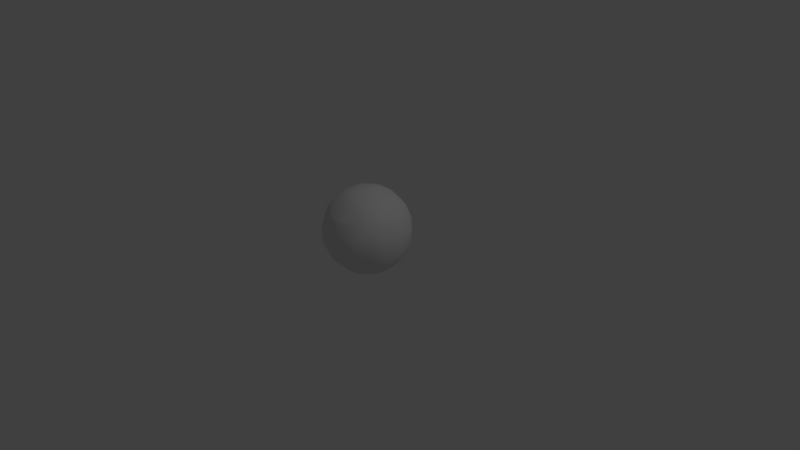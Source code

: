 # Source: sphere.blend  (saved by Blender 2.79.0; exported with 4.5.12 LTS)
import bpy
from mathutils import Matrix  # noqa: F401  (used for matrix-valued properties, if any)

bpy.ops.wm.read_factory_settings(use_empty=True)
scene = bpy.context.scene
scene.name = 'Scene'

# ---- collections
col_collection_1 = bpy.data.collections.new('Collection 1'); scene.collection.children.link(col_collection_1)

# ---- materials (node trees are filled in below, after node groups)
mat_material_010 = bpy.data.materials.new('Material.010')
mat_material_010.alpha_threshold = 0.0
mat_material_010.use_transparent_shadow = False
mat_material_010.roughness = 0.5

# ---- material node trees

# ---- world
world_world = bpy.data.worlds.new('World'); scene.world = world_world
world_world.color = (0.05088, 0.05088, 0.05088)
world_world.use_sun_shadow = False
world_world.sun_shadow_jitter_overblur = 0.0
world_world.cycles.sampling_method = 'MANUAL'

# ---- cameras
cam_camera = bpy.data.cameras.new('Camera')
cam_camera.clip_end = 100.0
cam_camera.lens = 35.0
cam_camera.sensor_width = 32.0
cam_camera.sensor_height = 18.0
cam_camera.ortho_scale = 7.314
cam_camera.dof.focus_distance = 0.0
cam_camera.dof.aperture_fstop = 128.0

# ---- lights
light_lamp = bpy.data.lights.new('Lamp', 'POINT')
light_lamp.transmission_factor = 0.0
light_lamp.cutoff_distance = 30.0
light_lamp.energy = 100.0
light_lamp.shadow_buffer_clip_start = 1.001
light_lamp.shadow_soft_size = 0.1
light_lamp.shadow_maximum_resolution = 0.006
light_lamp.use_absolute_resolution = True

# ---- meshes
me_mesh_001 = bpy.data.meshes.new('Mesh.001')
me_mesh_001.from_pydata([(0.3, 0.3, 0.3879), (0.3, 0.3879, 0.3), (0.3879, 0.3, 0.3), (0.3, 0.4804, 0.1), (0.4804, 0.3, 0.1), (0.3, 0.4804, -0.1), (0.4804, 0.3, -0.1), (0.5, 0.2651, -0.1), (0.5, 0.2651, 0.1), (0.5576, 0.1, -0.1), (0.5576, 0.1, 0.1), (0.5, 0.1, -0.2651), (0.5, -0.1, -0.2651), (0.5576, -0.1, -0.1), (0.5, -0.2651, -0.1), (0.5, -0.2651, 0.1), (0.5576, -0.1, 0.1), (0.5, -0.1, 0.2651), (0.5, 0.1, 0.2651), (0.4804, -0.1, 0.3), (0.4804, 0.1, 0.3), (0.3, -0.1, 0.4804), (0.3, 0.1, 0.4804), (0.2651, -0.1, 0.5), (0.2651, 0.1, 0.5), (0.1, -0.1, 0.5576), (0.1, 0.1, 0.5576), (0.1, -0.2651, 0.5), (-0.1, -0.1, 0.5576), (-0.1, -0.2651, 0.5), (-0.1, -0.3, 0.4804), (0.1, -0.3, 0.4804), (0.1, -0.4804, 0.3), (-0.1, -0.4804, 0.3), (-0.1, -0.5, 0.2651), (0.1, -0.5, 0.2651), (0.1, -0.5576, 0.1), (-0.1, -0.5576, 0.1), (-0.1, -0.5576, -0.1), (0.1, -0.5576, -0.1), (-0.1, -0.5, -0.2651), (0.1, -0.5, -0.2651), (0.1, -0.4804, -0.3), (-0.1, -0.4804, -0.3), (-0.1, -0.3, -0.4804), (0.1, -0.3, -0.4804), (0.1, -0.2651, -0.5), (-0.1, -0.2651, -0.5), (-0.1, -0.1, -0.5576), (0.1, -0.1, -0.5576), (0.1, 0.1, -0.5576), (-0.1, 0.1, -0.5576), (0.1, 0.2651, -0.5), (-0.1, 0.2651, -0.5), (-0.1, 0.3, -0.4804), (0.1, 0.3, -0.4804), (0.1, 0.4804, -0.3), (-0.1, 0.4804, -0.3), (-0.1, 0.5, -0.2651), (0.1, 0.5, -0.2651), (0.1, 0.5576, -0.1), (-0.1, 0.5576, -0.1), (0.1, 0.5576, 0.1), (-0.1, 0.5576, 0.1), (-0.1, 0.5, 0.2651), (0.1, 0.5, 0.2651), (0.1, 0.4804, 0.3), (-0.1, 0.4804, 0.3), (-0.1, 0.3, 0.4804), (0.1, 0.3, 0.4804), (0.1, 0.2651, 0.5), (-0.1, 0.2651, 0.5), (-0.1, 0.1, 0.5576), (-0.2651, 0.1, 0.5), (-0.2651, -0.1, 0.5), (-0.3, -0.1, 0.4804), (-0.3, 0.1, 0.4804), (-0.4804, -0.1, 0.3), (-0.4804, 0.1, 0.3), (-0.5, -0.1, 0.2651), (-0.5, 0.1, 0.2651), (-0.5, 0.2651, 0.1), (-0.4804, 0.3, 0.1), (-0.3879, 0.3, 0.3), (-0.5, 0.2651, -0.1), (-0.4804, 0.3, -0.1), (-0.5, 0.1, -0.2651), (-0.4804, 0.1, -0.3), (-0.3879, 0.3, -0.3), (-0.3, 0.3879, -0.3), (-0.3, 0.4804, -0.1), (-0.3, 0.3, -0.3879), (-0.5, -0.1, -0.2651), (-0.4804, -0.1, -0.3), (-0.3, -0.1, -0.4804), (-0.3, 0.1, -0.4804), (-0.3, -0.3, -0.3879), (-0.3879, -0.3, -0.3), (-0.2651, -0.1, -0.5), (-0.2651, 0.1, -0.5), (-0.5, -0.2651, -0.1), (-0.4804, -0.3, -0.1), (-0.5, -0.2651, 0.1), (-0.4804, -0.3, 0.1), (-0.3, -0.4804, -0.1), (-0.3, -0.4804, 0.1), (-0.2651, -0.5, 0.1), (-0.2651, -0.5, -0.1), (-0.5576, -0.1, -0.1), (-0.5576, -0.1, 0.1), (-0.5576, 0.1, -0.1), (-0.5576, 0.1, 0.1), (-0.3, -0.3879, -0.3), (-0.3, 0.4804, 0.1), (-0.2651, 0.5, -0.1), (-0.2651, 0.5, 0.1), (-0.3, 0.3879, 0.3), (-0.3, 0.3, 0.3879), (-0.3879, -0.3, 0.3), (-0.3, -0.3, 0.3879), (-0.3, -0.3879, 0.3), (0.2651, 0.5, -0.1), (0.2651, 0.5, 0.1), (0.3, 0.3, -0.3879), (0.3, 0.3879, -0.3), (0.3879, 0.3, -0.3), (0.3, 0.1, -0.4804), (0.4804, 0.1, -0.3), (0.3, -0.1, -0.4804), (0.4804, -0.1, -0.3), (0.3, -0.3, -0.3879), (0.3879, -0.3, -0.3), (0.3, -0.3879, -0.3), (0.3, -0.4804, -0.1), (0.4804, -0.3, -0.1), (0.3, -0.4804, 0.1), (0.4804, -0.3, 0.1), (0.3, -0.3879, 0.3), (0.3879, -0.3, 0.3), (0.3, -0.3, 0.3879), (0.2651, -0.5, -0.1), (0.2651, -0.5, 0.1), (0.2651, 0.1, -0.5), (0.2651, -0.1, -0.5)], [], [(2, 1, 0), (2, 3, 1), (4, 5, 3), (4, 7, 6), (10, 7, 8), (7, 9, 11), (9, 12, 11), (13, 14, 12), (16, 14, 13), (15, 16, 17), (10, 17, 16), (20, 17, 18), (20, 21, 19), (24, 21, 22), (24, 25, 23), (27, 23, 25), (27, 28, 29), (27, 30, 31), (32, 30, 33), (32, 34, 35), (36, 34, 37), (36, 38, 39), (39, 40, 41), (42, 40, 43), (42, 44, 45), (46, 44, 47), (46, 48, 49), (50, 48, 51), (52, 51, 53), (52, 54, 55), (56, 54, 57), (56, 58, 59), (60, 58, 61), (62, 61, 63), (62, 64, 65), (66, 64, 67), (66, 68, 69), (70, 68, 71), (70, 72, 26), (71, 73, 72), (73, 28, 72), (73, 75, 74), (78, 75, 76), (78, 79, 77), (83, 81, 80), (78, 83, 80), (82, 84, 81), (88, 86, 85), (84, 85, 86), (85, 89, 88), (88, 89, 91), (87, 92, 86), (87, 94, 93), (93, 96, 97), (99, 94, 95), (97, 100, 92), (93, 97, 92), (103, 100, 101), (103, 104, 105), (106, 104, 107), (109, 100, 102), (109, 102, 79), (111, 108, 109), (101, 112, 104), (100, 108, 92), (110, 92, 108), (110, 84, 86), (82, 90, 85), (115, 90, 113), (111, 84, 110), (83, 113, 82), (116, 83, 117), (118, 79, 103), (102, 103, 79), (111, 79, 80), (83, 76, 117), (77, 119, 75), (118, 120, 119), (63, 115, 64), (122, 60, 62), (115, 61, 114), (60, 121, 59), (114, 61, 58), (124, 55, 56), (124, 125, 123), (125, 126, 123), (127, 128, 126), (129, 130, 128), (131, 132, 130), (134, 132, 131), (136, 133, 134), (138, 135, 136), (137, 138, 139), (141, 133, 135), (142, 128, 143), (57, 91, 89), (142, 55, 126), (123, 126, 55), (53, 95, 54), (91, 54, 95), (99, 53, 51), (142, 49, 50), (99, 48, 98), (143, 46, 49), (47, 98, 48), (143, 130, 45), (46, 143, 45), (47, 96, 98), (94, 98, 96), (43, 96, 44), (132, 140, 41), (42, 132, 41), (107, 112, 40), (43, 40, 112), (140, 39, 41), (38, 107, 40), (141, 39, 140), (106, 38, 37), (106, 37, 34), (137, 35, 135), (141, 135, 35), (34, 120, 105), (106, 34, 105), (137, 31, 32), (33, 119, 120), (74, 29, 28), (26, 28, 25), (24, 0, 69), (70, 24, 69), (136, 14, 15), (127, 12, 129), (10, 13, 9), (122, 5, 121), (2, 18, 4), (8, 4, 18), (1, 122, 65), (66, 1, 65), (6, 124, 5), (2, 22, 20), (10, 8, 18), (125, 7, 11), (127, 125, 11), (19, 139, 138), (138, 15, 17), (19, 138, 17), (131, 12, 134), (14, 134, 12), (1, 69, 0), (122, 62, 65), (124, 59, 5), (121, 5, 59), (24, 70, 26), (52, 142, 50), (23, 31, 21), (139, 21, 31), (36, 141, 35), (132, 45, 130), (67, 117, 68), (64, 113, 67), (116, 67, 113), (58, 89, 114), (90, 114, 89), (71, 117, 76), (73, 71, 76), (81, 111, 80), (88, 95, 87), (74, 119, 29), (30, 29, 119), (118, 105, 120), (112, 97, 96), (2, 4, 3), (4, 6, 5), (4, 8, 7), (10, 9, 7), (9, 13, 12), (16, 15, 14), (10, 18, 17), (20, 19, 17), (20, 22, 21), (24, 23, 21), (24, 26, 25), (27, 25, 28), (27, 29, 30), (32, 31, 30), (32, 33, 34), (36, 35, 34), (36, 37, 38), (39, 38, 40), (42, 41, 40), (42, 43, 44), (46, 45, 44), (46, 47, 48), (50, 49, 48), (52, 50, 51), (52, 53, 54), (56, 55, 54), (56, 57, 58), (60, 59, 58), (62, 60, 61), (62, 63, 64), (66, 65, 64), (66, 67, 68), (70, 69, 68), (70, 71, 72), (73, 74, 28), (73, 76, 75), (78, 77, 75), (78, 80, 79), (83, 82, 81), (82, 85, 84), (88, 87, 86), (85, 90, 89), (87, 93, 92), (87, 95, 94), (93, 94, 96), (99, 98, 94), (97, 101, 100), (103, 102, 100), (103, 101, 104), (106, 105, 104), (109, 108, 100), (111, 110, 108), (101, 97, 112), (110, 86, 92), (82, 113, 90), (115, 114, 90), (111, 81, 84), (83, 116, 113), (118, 77, 79), (111, 109, 79), (83, 78, 76), (77, 118, 119), (122, 121, 60), (115, 63, 61), (124, 123, 55), (125, 127, 126), (127, 129, 128), (129, 131, 130), (134, 133, 132), (136, 135, 133), (138, 137, 135), (141, 140, 133), (142, 126, 128), (57, 54, 91), (142, 52, 55), (53, 99, 95), (142, 143, 49), (99, 51, 48), (143, 128, 130), (47, 44, 96), (43, 112, 96), (132, 133, 140), (107, 104, 112), (141, 36, 39), (106, 107, 38), (137, 32, 35), (34, 33, 120), (137, 139, 31), (33, 30, 119), (26, 72, 28), (24, 22, 0), (136, 134, 14), (127, 11, 12), (10, 16, 13), (122, 3, 5), (2, 20, 18), (1, 3, 122), (6, 125, 124), (2, 0, 22), (125, 6, 7), (19, 21, 139), (138, 136, 15), (131, 129, 12), (1, 66, 69), (124, 56, 59), (23, 27, 31), (132, 42, 45), (67, 116, 117), (64, 115, 113), (58, 57, 89), (71, 68, 117), (88, 91, 95), (74, 75, 119), (118, 103, 105)])
me_mesh_001.polygons.foreach_set('use_smooth', [True] * 284)
_uv = me_mesh_001.uv_layers.new(name='UVMap')
_uv.uv.foreach_set('vector', [0.0, 0.0, 1.0, 0.0, 1.0, 1.0, 0.0, 0.0, 1.0, 0.0, 1.0, 1.0, 0.0, 0.0, 1.0, 0.0, 1.0, 1.0, 0.0, 0.0, 1.0, 0.0, 1.0, 1.0, 0.0, 0.0, 1.0, 0.0, 1.0, 1.0, 0.0, 0.0, 1.0, 0.0, 1.0, 1.0, 0.0, 0.0, 1.0, 0.0, 1.0, 1.0, 0.0, 0.0, 1.0, 0.0, 1.0, 1.0, 0.0, 0.0, 1.0, 0.0, 1.0, 1.0, 0.0, 0.0, 1.0, 0.0, 1.0, 1.0, 0.0, 0.0, 1.0, 0.0, 1.0, 1.0, 0.0, 0.0, 1.0, 0.0, 1.0, 1.0, 0.0, 0.0, 1.0, 0.0, 1.0, 1.0, 0.0, 0.0, 1.0, 0.0, 1.0, 1.0, 0.0, 0.0, 1.0, 0.0, 1.0, 1.0, 0.0, 0.0, 1.0, 0.0, 1.0, 1.0, 0.0, 0.0, 1.0, 0.0, 1.0, 1.0, 0.0, 0.0, 1.0, 0.0, 1.0, 1.0, 0.0, 0.0, 1.0, 0.0, 1.0, 1.0, 0.0, 0.0, 1.0, 0.0, 1.0, 1.0, 0.0, 0.0, 1.0, 0.0, 1.0, 1.0, 0.0, 0.0, 1.0, 0.0, 1.0, 1.0, 0.0, 0.0, 1.0, 0.0, 1.0, 1.0, 0.0, 0.0, 1.0, 0.0, 1.0, 1.0, 0.0, 0.0, 1.0, 0.0, 1.0, 1.0, 0.0, 0.0, 1.0, 0.0, 1.0, 1.0, 0.0, 0.0, 1.0, 0.0, 1.0, 1.0, 0.0, 0.0, 1.0, 0.0, 1.0, 1.0, 0.0, 0.0, 1.0, 0.0, 1.0, 1.0, 0.0, 0.0, 1.0, 0.0, 1.0, 1.0, 0.0, 0.0, 1.0, 0.0, 1.0, 1.0, 0.0, 0.0, 1.0, 0.0, 1.0, 1.0, 0.0, 0.0, 1.0, 0.0, 1.0, 1.0, 0.0, 0.0, 1.0, 0.0, 1.0, 1.0, 0.0, 0.0, 1.0, 0.0, 1.0, 1.0, 0.0, 0.0, 1.0, 0.0, 1.0, 1.0, 0.0, 0.0, 1.0, 0.0, 1.0, 1.0, 0.0, 0.0, 1.0, 0.0, 1.0, 1.0, 0.0, 0.0, 1.0, 0.0, 1.0, 1.0, 0.0, 0.0, 1.0, 0.0, 1.0, 1.0, 0.0, 0.0, 1.0, 0.0, 1.0, 1.0, 0.0, 0.0, 1.0, 0.0, 1.0, 1.0, 0.0, 0.0, 1.0, 0.0, 1.0, 1.0, 0.0, 0.0, 1.0, 0.0, 1.0, 1.0, 0.0, 0.0, 1.0, 0.0, 1.0, 1.0, 0.0, 0.0, 1.0, 0.0, 1.0, 1.0, 0.0, 0.0, 1.0, 0.0, 1.0, 1.0, 0.0, 0.0, 1.0, 0.0, 1.0, 1.0, 0.0, 0.0, 1.0, 0.0, 1.0, 1.0, 0.0, 0.0, 1.0, 0.0, 1.0, 1.0, 0.0, 0.0, 1.0, 0.0, 1.0, 1.0, 0.0, 0.0, 1.0, 0.0, 1.0, 1.0, 0.0, 0.0, 1.0, 0.0, 1.0, 1.0, 0.0, 0.0, 1.0, 0.0, 1.0, 1.0, 0.0, 0.0, 1.0, 0.0, 1.0, 1.0, 0.0, 0.0, 1.0, 0.0, 1.0, 1.0, 0.0, 0.0, 1.0, 0.0, 1.0, 1.0, 0.0, 0.0, 1.0, 0.0, 1.0, 1.0, 0.0, 0.0, 1.0, 0.0, 1.0, 1.0, 0.0, 0.0, 1.0, 0.0, 1.0, 1.0, 0.0, 0.0, 1.0, 0.0, 1.0, 1.0, 0.0, 0.0, 1.0, 0.0, 1.0, 1.0, 0.0, 0.0, 1.0, 0.0, 1.0, 1.0, 0.0, 0.0, 1.0, 0.0, 1.0, 1.0, 0.0, 0.0, 1.0, 0.0, 1.0, 1.0, 0.0, 0.0, 1.0, 0.0, 1.0, 1.0, 0.0, 0.0, 1.0, 0.0, 1.0, 1.0, 0.0, 0.0, 1.0, 0.0, 1.0, 1.0, 0.0, 0.0, 1.0, 0.0, 1.0, 1.0, 0.0, 0.0, 1.0, 0.0, 1.0, 1.0, 0.0, 0.0, 1.0, 0.0, 1.0, 1.0, 0.0, 0.0, 1.0, 0.0, 1.0, 1.0, 0.0, 0.0, 1.0, 0.0, 1.0, 1.0, 0.0, 0.0, 1.0, 0.0, 1.0, 1.0, 0.0, 0.0, 1.0, 0.0, 1.0, 1.0, 0.0, 0.0, 1.0, 0.0, 1.0, 1.0, 0.0, 0.0, 1.0, 0.0, 1.0, 1.0, 0.0, 0.0, 1.0, 0.0, 1.0, 1.0, 0.0, 0.0, 1.0, 0.0, 1.0, 1.0, 0.0, 0.0, 1.0, 0.0, 1.0, 1.0, 0.0, 0.0, 1.0, 0.0, 1.0, 1.0, 0.0, 0.0, 1.0, 0.0, 1.0, 1.0, 0.0, 0.0, 1.0, 0.0, 1.0, 1.0, 0.0, 0.0, 1.0, 0.0, 1.0, 1.0, 0.0, 0.0, 1.0, 0.0, 1.0, 1.0, 0.0, 0.0, 1.0, 0.0, 1.0, 1.0, 0.0, 0.0, 1.0, 0.0, 1.0, 1.0, 0.0, 0.0, 1.0, 0.0, 1.0, 1.0, 0.0, 0.0, 1.0, 0.0, 1.0, 1.0, 0.0, 0.0, 1.0, 0.0, 1.0, 1.0, 0.0, 0.0, 1.0, 0.0, 1.0, 1.0, 0.0, 0.0, 1.0, 0.0, 1.0, 1.0, 0.0, 0.0, 1.0, 0.0, 1.0, 1.0, 0.0, 0.0, 1.0, 0.0, 1.0, 1.0, 0.0, 0.0, 1.0, 0.0, 1.0, 1.0, 0.0, 0.0, 1.0, 0.0, 1.0, 1.0, 0.0, 0.0, 1.0, 0.0, 1.0, 1.0, 0.0, 0.0, 1.0, 0.0, 1.0, 1.0, 0.0, 0.0, 1.0, 0.0, 1.0, 1.0, 0.0, 0.0, 1.0, 0.0, 1.0, 1.0, 0.0, 0.0, 1.0, 0.0, 1.0, 1.0, 0.0, 0.0, 1.0, 0.0, 1.0, 1.0, 0.0, 0.0, 1.0, 0.0, 1.0, 1.0, 0.0, 0.0, 1.0, 0.0, 1.0, 1.0, 0.0, 0.0, 1.0, 0.0, 1.0, 1.0, 0.0, 0.0, 1.0, 0.0, 1.0, 1.0, 0.0, 0.0, 1.0, 0.0, 1.0, 1.0, 0.0, 0.0, 1.0, 0.0, 1.0, 1.0, 0.0, 0.0, 1.0, 0.0, 1.0, 1.0, 0.0, 0.0, 1.0, 0.0, 1.0, 1.0, 0.0, 0.0, 1.0, 0.0, 1.0, 1.0, 0.0, 0.0, 1.0, 0.0, 1.0, 1.0, 0.0, 0.0, 1.0, 0.0, 1.0, 1.0, 0.0, 0.0, 1.0, 0.0, 1.0, 1.0, 0.0, 0.0, 1.0, 0.0, 1.0, 1.0, 0.0, 0.0, 1.0, 0.0, 1.0, 1.0, 0.0, 0.0, 1.0, 0.0, 1.0, 1.0, 0.0, 0.0, 1.0, 0.0, 1.0, 1.0, 0.0, 0.0, 1.0, 0.0, 1.0, 1.0, 0.0, 0.0, 1.0, 0.0, 1.0, 1.0, 0.0, 0.0, 1.0, 0.0, 1.0, 1.0, 0.0, 0.0, 1.0, 0.0, 1.0, 1.0, 0.0, 0.0, 1.0, 0.0, 1.0, 1.0, 0.0, 0.0, 1.0, 0.0, 1.0, 1.0, 0.0, 0.0, 1.0, 0.0, 1.0, 1.0, 0.0, 0.0, 1.0, 0.0, 1.0, 1.0, 0.0, 0.0, 1.0, 0.0, 1.0, 1.0, 0.0, 0.0, 1.0, 0.0, 1.0, 1.0, 0.0, 0.0, 1.0, 0.0, 1.0, 1.0, 0.0, 0.0, 1.0, 0.0, 1.0, 1.0, 0.0, 0.0, 1.0, 0.0, 1.0, 1.0, 0.0, 0.0, 1.0, 0.0, 1.0, 1.0, 0.0, 0.0, 1.0, 0.0, 1.0, 1.0, 0.0, 0.0, 1.0, 0.0, 1.0, 1.0, 0.0, 0.0, 1.0, 0.0, 1.0, 1.0, 0.0, 0.0, 1.0, 0.0, 1.0, 1.0, 0.0, 0.0, 1.0, 0.0, 1.0, 1.0, 0.0, 0.0, 1.0, 0.0, 1.0, 1.0, 0.0, 0.0, 1.0, 0.0, 1.0, 1.0, 0.0, 0.0, 1.0, 0.0, 1.0, 1.0, 0.0, 0.0, 1.0, 0.0, 1.0, 1.0, 0.0, 0.0, 1.0, 0.0, 1.0, 1.0, 0.0, 0.0, 1.0, 0.0, 1.0, 1.0, 0.0, 0.0, 1.0, 0.0, 1.0, 1.0, 0.0, 0.0, 1.0, 0.0, 1.0, 1.0, 0.0, 0.0, 1.0, 0.0, 1.0, 1.0, 0.0, 0.0, 1.0, 0.0, 1.0, 1.0, 0.0, 0.0, 1.0, 0.0, 1.0, 1.0, 0.0, 0.0, 1.0, 0.0, 1.0, 1.0, 0.0, 0.0, 1.0, 0.0, 1.0, 1.0, 0.0, 0.0, 1.0, 0.0, 1.0, 1.0, 0.0, 0.0, 1.0, 0.0, 1.0, 1.0, 0.0, 0.0, 1.0, 0.0, 1.0, 1.0, 0.0, 0.0, 1.0, 0.0, 1.0, 1.0, 0.0, 0.0, 1.0, 0.0, 1.0, 1.0, 0.0, 0.0, 1.0, 0.0, 1.0, 1.0, 0.0, 0.0, 1.0, 0.0, 1.0, 1.0, 0.0, 0.0, 1.0, 0.0, 1.0, 1.0, 0.0, 0.0, 1.0, 0.0, 1.0, 1.0, 0.0, 0.0, 1.0, 0.0, 1.0, 1.0, 0.0, 0.0, 1.0, 0.0, 1.0, 1.0, 0.0, 0.0, 1.0, 0.0, 1.0, 1.0, 0.0, 0.0, 1.0, 0.0, 1.0, 1.0, 0.0, 0.0, 1.0, 0.0, 1.0, 1.0, 0.0, 0.0, 1.0, 0.0, 1.0, 1.0, 0.0, 0.0, 1.0, 0.0, 1.0, 1.0, 0.0, 0.0, 1.0, 0.0, 1.0, 1.0, 0.0, 0.0, 1.0, 0.0, 1.0, 1.0, 0.0, 0.0, 1.0, 0.0, 1.0, 1.0, 0.0, 0.0, 1.0, 0.0, 1.0, 1.0, 0.0, 0.0, 1.0, 0.0, 1.0, 1.0, 0.0, 0.0, 1.0, 0.0, 1.0, 1.0, 0.0, 0.0, 1.0, 0.0, 1.0, 1.0, 0.0, 0.0, 1.0, 0.0, 1.0, 1.0, 0.0, 0.0, 1.0, 0.0, 1.0, 1.0, 0.0, 0.0, 1.0, 0.0, 1.0, 1.0, 0.0, 0.0, 1.0, 0.0, 1.0, 1.0, 0.0, 0.0, 1.0, 0.0, 1.0, 1.0, 0.0, 0.0, 1.0, 0.0, 1.0, 1.0, 0.0, 0.0, 1.0, 0.0, 1.0, 1.0, 0.0, 0.0, 1.0, 0.0, 1.0, 1.0, 0.0, 0.0, 1.0, 0.0, 1.0, 1.0, 0.0, 0.0, 1.0, 0.0, 1.0, 1.0, 0.0, 0.0, 1.0, 0.0, 1.0, 1.0, 0.0, 0.0, 1.0, 0.0, 1.0, 1.0, 0.0, 0.0, 1.0, 0.0, 1.0, 1.0, 0.0, 0.0, 1.0, 0.0, 1.0, 1.0, 0.0, 0.0, 1.0, 0.0, 1.0, 1.0, 0.0, 0.0, 1.0, 0.0, 1.0, 1.0, 0.0, 0.0, 1.0, 0.0, 1.0, 1.0, 0.0, 0.0, 1.0, 0.0, 1.0, 1.0, 0.0, 0.0, 1.0, 0.0, 1.0, 1.0, 0.0, 0.0, 1.0, 0.0, 1.0, 1.0, 0.0, 0.0, 1.0, 0.0, 1.0, 1.0, 0.0, 0.0, 1.0, 0.0, 1.0, 1.0, 0.0, 0.0, 1.0, 0.0, 1.0, 1.0, 0.0, 0.0, 1.0, 0.0, 1.0, 1.0, 0.0, 0.0, 1.0, 0.0, 1.0, 1.0, 0.0, 0.0, 1.0, 0.0, 1.0, 1.0, 0.0, 0.0, 1.0, 0.0, 1.0, 1.0, 0.0, 0.0, 1.0, 0.0, 1.0, 1.0, 0.0, 0.0, 1.0, 0.0, 1.0, 1.0, 0.0, 0.0, 1.0, 0.0, 1.0, 1.0, 0.0, 0.0, 1.0, 0.0, 1.0, 1.0, 0.0, 0.0, 1.0, 0.0, 1.0, 1.0, 0.0, 0.0, 1.0, 0.0, 1.0, 1.0, 0.0, 0.0, 1.0, 0.0, 1.0, 1.0, 0.0, 0.0, 1.0, 0.0, 1.0, 1.0, 0.0, 0.0, 1.0, 0.0, 1.0, 1.0, 0.0, 0.0, 1.0, 0.0, 1.0, 1.0, 0.0, 0.0, 1.0, 0.0, 1.0, 1.0, 0.0, 0.0, 1.0, 0.0, 1.0, 1.0, 0.0, 0.0, 1.0, 0.0, 1.0, 1.0, 0.0, 0.0, 1.0, 0.0, 1.0, 1.0, 0.0, 0.0, 1.0, 0.0, 1.0, 1.0, 0.0, 0.0, 1.0, 0.0, 1.0, 1.0, 0.0, 0.0, 1.0, 0.0, 1.0, 1.0, 0.0, 0.0, 1.0, 0.0, 1.0, 1.0, 0.0, 0.0, 1.0, 0.0, 1.0, 1.0, 0.0, 0.0, 1.0, 0.0, 1.0, 1.0, 0.0, 0.0, 1.0, 0.0, 1.0, 1.0, 0.0, 0.0, 1.0, 0.0, 1.0, 1.0, 0.0, 0.0, 1.0, 0.0, 1.0, 1.0, 0.0, 0.0, 1.0, 0.0, 1.0, 1.0, 0.0, 0.0, 1.0, 0.0, 1.0, 1.0, 0.0, 0.0, 1.0, 0.0, 1.0, 1.0, 0.0, 0.0, 1.0, 0.0, 1.0, 1.0, 0.0, 0.0, 1.0, 0.0, 1.0, 1.0, 0.0, 0.0, 1.0, 0.0, 1.0, 1.0, 0.0, 0.0, 1.0, 0.0, 1.0, 1.0, 0.0, 0.0, 1.0, 0.0, 1.0, 1.0, 0.0, 0.0, 1.0, 0.0, 1.0, 1.0, 0.0, 0.0, 1.0, 0.0, 1.0, 1.0, 0.0, 0.0, 1.0, 0.0, 1.0, 1.0, 0.0, 0.0, 1.0, 0.0, 1.0, 1.0, 0.0, 0.0, 1.0, 0.0, 1.0, 1.0, 0.0, 0.0, 1.0, 0.0, 1.0, 1.0, 0.0, 0.0, 1.0, 0.0, 1.0, 1.0, 0.0, 0.0, 1.0, 0.0, 1.0, 1.0, 0.0, 0.0, 1.0, 0.0, 1.0, 1.0, 0.0, 0.0, 1.0, 0.0, 1.0, 1.0, 0.0, 0.0, 1.0, 0.0, 1.0, 1.0, 0.0, 0.0, 1.0, 0.0, 1.0, 1.0, 0.0, 0.0, 1.0, 0.0, 1.0, 1.0, 0.0, 0.0, 1.0, 0.0, 1.0, 1.0, 0.0, 0.0, 1.0, 0.0, 1.0, 1.0, 0.0, 0.0, 1.0, 0.0, 1.0, 1.0, 0.0, 0.0, 1.0, 0.0, 1.0, 1.0, 0.0, 0.0, 1.0, 0.0, 1.0, 1.0, 0.0, 0.0, 1.0, 0.0, 1.0, 1.0, 0.0, 0.0, 1.0, 0.0, 1.0, 1.0, 0.0, 0.0, 1.0, 0.0, 1.0, 1.0, 0.0, 0.0, 1.0, 0.0, 1.0, 1.0, 0.0, 0.0, 1.0, 0.0, 1.0, 1.0, 0.0, 0.0, 1.0, 0.0, 1.0, 1.0, 0.0, 0.0, 1.0, 0.0, 1.0, 1.0, 0.0, 0.0, 1.0, 0.0, 1.0, 1.0, 0.0, 0.0, 1.0, 0.0, 1.0, 1.0, 0.0, 0.0, 1.0, 0.0, 1.0, 1.0, 0.0, 0.0, 1.0, 0.0, 1.0, 1.0, 0.0, 0.0, 1.0, 0.0, 1.0, 1.0, 0.0, 0.0, 1.0, 0.0, 1.0, 1.0, 0.0, 0.0, 1.0, 0.0, 1.0, 1.0, 0.0, 0.0, 1.0, 0.0, 1.0, 1.0, 0.0, 0.0, 1.0, 0.0, 1.0, 1.0, 0.0, 0.0, 1.0, 0.0, 1.0, 1.0, 0.0, 0.0, 1.0, 0.0, 1.0, 1.0, 0.0, 0.0, 1.0, 0.0, 1.0, 1.0, 0.0, 0.0, 1.0, 0.0, 1.0, 1.0, 0.0, 0.0, 1.0, 0.0, 1.0, 1.0, 0.0, 0.0, 1.0, 0.0, 1.0, 1.0, 0.0, 0.0, 1.0, 0.0, 1.0, 1.0, 0.0, 0.0, 1.0, 0.0, 1.0, 1.0, 0.0, 0.0, 1.0, 0.0, 1.0, 1.0, 0.0, 0.0, 1.0, 0.0, 1.0, 1.0, 0.0, 0.0, 1.0, 0.0, 1.0, 1.0, 0.0, 0.0, 1.0, 0.0, 1.0, 1.0, 0.0, 0.0, 1.0, 0.0, 1.0, 1.0, 0.0, 0.0, 1.0, 0.0, 1.0, 1.0, 0.0, 0.0, 1.0, 0.0, 1.0, 1.0, 0.0, 0.0, 1.0, 0.0, 1.0, 1.0, 0.0, 0.0, 1.0, 0.0, 1.0, 1.0, 0.0, 0.0, 1.0, 0.0, 1.0, 1.0, 0.0, 0.0, 1.0, 0.0, 1.0, 1.0])
me_mesh_001.materials.append(mat_material_010)
me_mesh_001.use_remesh_preserve_volume = False
me_mesh_001.use_remesh_preserve_attributes = False
me_mesh_001.use_mirror_vertex_groups = False
me_mesh_001.update()

# ---- objects
ob_mball_001 = bpy.data.objects.new('Mball.001', me_mesh_001)
ob_lamp = bpy.data.objects.new('Lamp', light_lamp)
ob_camera = bpy.data.objects.new('Camera', cam_camera)

# ---- transforms, parenting, visibility, modifiers, constraints
ob_mball_001.location = (0.1107, -0.1186, 0.4408)
ob_mball_001.lineart.crease_threshold = 0.0
ob_lamp.location = (4.076, 1.005, 5.904)
ob_lamp.rotation_euler = (0.6503, 0.05522, 1.866)
ob_lamp.lock_rotations_4d = False
ob_lamp.empty_display_type = 'ARROWS'
ob_lamp.color = (0.0, 0.0, 0.0, 0.0)
ob_lamp.lineart.crease_threshold = 0.0
ob_camera.location = (7.481, -6.508, 5.344)
ob_camera.rotation_euler = (1.109, 0.0, 0.8149)
ob_camera.lock_rotations_4d = False
ob_camera.empty_display_type = 'ARROWS'
ob_camera.color = (0.0, 0.0, 0.0, 0.0)
ob_camera.display_type = 'WIRE'
ob_camera.lineart.crease_threshold = 0.0

# ---- collection membership
col_collection_1.objects.link(ob_mball_001)
col_collection_1.objects.link(ob_lamp)
col_collection_1.objects.link(ob_camera)

# ---- scene / render settings (as saved in the file)
scene.camera = ob_camera
scene.frame_start = 1; scene.frame_end = 250; scene.frame_set(1)
scene.render.engine = 'BLENDER_EEVEE_NEXT'
scene.render.resolution_percentage = 50
scene.render.dither_intensity = 0.0
scene.cycles.use_denoising = False
scene.cycles.samples = 128
scene.cycles.sampling_pattern = 'TABULATED_SOBOL'
scene.cycles.use_adaptive_sampling = False
scene.cycles.use_light_tree = False
scene.cycles.blur_glossy = 0.0
scene.cycles.sample_clamp_indirect = 0.0
scene.view_settings.view_transform = 'Standard'
bpy.context.view_layer.update()
